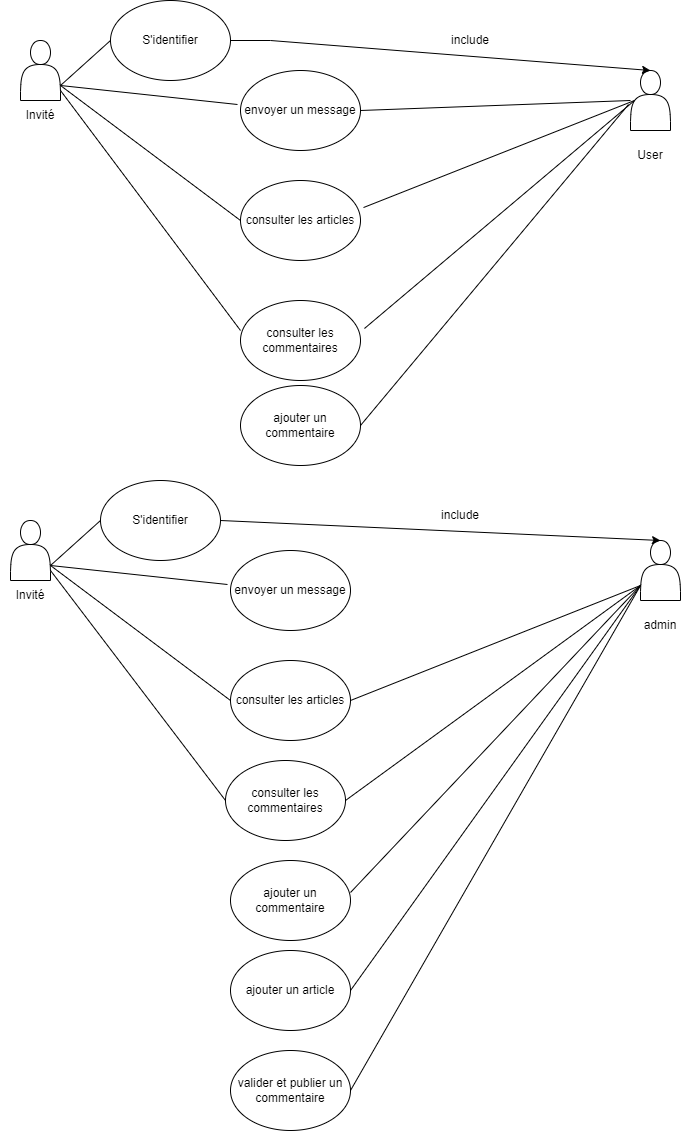

The diagram above was exported from draw.io. Its source (the exported page's mxGraphModel, read from the mxfile embedded in the PNG):
<mxGraphModel dx="1434" dy="699" grid="1" gridSize="10" guides="1" tooltips="1" connect="1" arrows="1" fold="1" page="1" pageScale="1" pageWidth="827" pageHeight="1169" math="0" shadow="0">
  <root>
    <mxCell id="0" />
    <mxCell id="1" parent="0" />
    <mxCell id="TSulqjobGOCz_NJ-1d2C-1" value="" style="shape=actor;whiteSpace=wrap;html=1;" parent="1" vertex="1">
      <mxGeometry x="89" y="70" width="40" height="60" as="geometry" />
    </mxCell>
    <mxCell id="TSulqjobGOCz_NJ-1d2C-2" value="Invité" style="text;html=1;strokeColor=none;fillColor=none;align=center;verticalAlign=middle;whiteSpace=wrap;rounded=0;" parent="1" vertex="1">
      <mxGeometry x="79" y="130" width="60" height="30" as="geometry" />
    </mxCell>
    <mxCell id="TSulqjobGOCz_NJ-1d2C-3" value="" style="shape=actor;whiteSpace=wrap;html=1;" parent="1" vertex="1">
      <mxGeometry x="699" y="100" width="40" height="60" as="geometry" />
    </mxCell>
    <mxCell id="TSulqjobGOCz_NJ-1d2C-8" value="S'identifier" style="ellipse;whiteSpace=wrap;html=1;" parent="1" vertex="1">
      <mxGeometry x="179" y="30" width="120" height="80" as="geometry" />
    </mxCell>
    <mxCell id="TSulqjobGOCz_NJ-1d2C-9" value="envoyer un message" style="ellipse;whiteSpace=wrap;html=1;" parent="1" vertex="1">
      <mxGeometry x="309" y="100" width="120" height="80" as="geometry" />
    </mxCell>
    <mxCell id="TSulqjobGOCz_NJ-1d2C-10" value="consulter les articles" style="ellipse;whiteSpace=wrap;html=1;" parent="1" vertex="1">
      <mxGeometry x="309" y="210" width="120" height="80" as="geometry" />
    </mxCell>
    <mxCell id="TSulqjobGOCz_NJ-1d2C-11" value="ajouter un commentaire" style="ellipse;whiteSpace=wrap;html=1;" parent="1" vertex="1">
      <mxGeometry x="309" y="415" width="120" height="80" as="geometry" />
    </mxCell>
    <mxCell id="TSulqjobGOCz_NJ-1d2C-12" value="consulter les commentaires" style="ellipse;whiteSpace=wrap;html=1;" parent="1" vertex="1">
      <mxGeometry x="309" y="330" width="120" height="80" as="geometry" />
    </mxCell>
    <mxCell id="TSulqjobGOCz_NJ-1d2C-19" value="" style="endArrow=none;html=1;rounded=0;exitX=1;exitY=0.75;exitDx=0;exitDy=0;entryX=0;entryY=0.5;entryDx=0;entryDy=0;" parent="1" source="TSulqjobGOCz_NJ-1d2C-1" target="TSulqjobGOCz_NJ-1d2C-8" edge="1">
      <mxGeometry width="50" height="50" relative="1" as="geometry">
        <mxPoint x="379" y="420" as="sourcePoint" />
        <mxPoint x="429" y="370" as="targetPoint" />
      </mxGeometry>
    </mxCell>
    <mxCell id="TSulqjobGOCz_NJ-1d2C-24" value="" style="endArrow=none;html=1;rounded=0;entryX=1;entryY=0.5;entryDx=0;entryDy=0;" parent="1" target="TSulqjobGOCz_NJ-1d2C-9" edge="1">
      <mxGeometry width="50" height="50" relative="1" as="geometry">
        <mxPoint x="699" y="130" as="sourcePoint" />
        <mxPoint x="429" y="370" as="targetPoint" />
      </mxGeometry>
    </mxCell>
    <mxCell id="TSulqjobGOCz_NJ-1d2C-25" value="" style="endArrow=none;html=1;rounded=0;entryX=1.025;entryY=0.338;entryDx=0;entryDy=0;exitX=0.1;exitY=0.5;exitDx=0;exitDy=0;exitPerimeter=0;entryPerimeter=0;" parent="1" source="TSulqjobGOCz_NJ-1d2C-3" target="TSulqjobGOCz_NJ-1d2C-10" edge="1">
      <mxGeometry width="50" height="50" relative="1" as="geometry">
        <mxPoint x="99" y="390" as="sourcePoint" />
        <mxPoint x="233" y="190" as="targetPoint" />
      </mxGeometry>
    </mxCell>
    <mxCell id="TSulqjobGOCz_NJ-1d2C-26" value="" style="endArrow=none;html=1;rounded=0;exitX=0.1;exitY=0.5;exitDx=0;exitDy=0;exitPerimeter=0;entryX=1.033;entryY=0.35;entryDx=0;entryDy=0;entryPerimeter=0;" parent="1" source="TSulqjobGOCz_NJ-1d2C-3" target="TSulqjobGOCz_NJ-1d2C-12" edge="1">
      <mxGeometry width="50" height="50" relative="1" as="geometry">
        <mxPoint x="145" y="270" as="sourcePoint" />
        <mxPoint x="243" y="200" as="targetPoint" />
      </mxGeometry>
    </mxCell>
    <mxCell id="TSulqjobGOCz_NJ-1d2C-27" value="" style="endArrow=classic;html=1;rounded=0;exitX=1;exitY=0.5;exitDx=0;exitDy=0;entryX=0.5;entryY=0;entryDx=0;entryDy=0;" parent="1" source="TSulqjobGOCz_NJ-1d2C-8" target="TSulqjobGOCz_NJ-1d2C-3" edge="1">
      <mxGeometry width="50" height="50" relative="1" as="geometry">
        <mxPoint x="229" y="105" as="sourcePoint" />
        <mxPoint x="95" y="355" as="targetPoint" />
        <Array as="points">
          <mxPoint x="339" y="70" />
        </Array>
      </mxGeometry>
    </mxCell>
    <mxCell id="TSulqjobGOCz_NJ-1d2C-23" value="include" style="text;html=1;strokeColor=none;fillColor=none;align=center;verticalAlign=middle;whiteSpace=wrap;rounded=0;" parent="1" vertex="1">
      <mxGeometry x="509" y="55" width="60" height="30" as="geometry" />
    </mxCell>
    <mxCell id="TSulqjobGOCz_NJ-1d2C-29" value="" style="endArrow=none;html=1;rounded=0;exitX=-0.05;exitY=0.567;exitDx=0;exitDy=0;exitPerimeter=0;entryX=1;entryY=0.5;entryDx=0;entryDy=0;" parent="1" source="TSulqjobGOCz_NJ-1d2C-3" target="TSulqjobGOCz_NJ-1d2C-11" edge="1">
      <mxGeometry width="50" height="50" relative="1" as="geometry">
        <mxPoint x="105" y="395" as="sourcePoint" />
        <mxPoint x="319" y="370" as="targetPoint" />
      </mxGeometry>
    </mxCell>
    <mxCell id="TSulqjobGOCz_NJ-1d2C-33" value="" style="endArrow=none;html=1;rounded=0;exitX=1;exitY=0.75;exitDx=0;exitDy=0;entryX=-0.025;entryY=0.425;entryDx=0;entryDy=0;entryPerimeter=0;" parent="1" source="TSulqjobGOCz_NJ-1d2C-1" target="TSulqjobGOCz_NJ-1d2C-9" edge="1">
      <mxGeometry width="50" height="50" relative="1" as="geometry">
        <mxPoint x="379" y="420" as="sourcePoint" />
        <mxPoint x="429" y="370" as="targetPoint" />
      </mxGeometry>
    </mxCell>
    <mxCell id="TSulqjobGOCz_NJ-1d2C-34" value="" style="endArrow=none;html=1;rounded=0;exitX=1;exitY=0.75;exitDx=0;exitDy=0;" parent="1" source="TSulqjobGOCz_NJ-1d2C-1" edge="1">
      <mxGeometry width="50" height="50" relative="1" as="geometry">
        <mxPoint x="139" y="125" as="sourcePoint" />
        <mxPoint x="309" y="250" as="targetPoint" />
      </mxGeometry>
    </mxCell>
    <mxCell id="TSulqjobGOCz_NJ-1d2C-35" value="" style="endArrow=none;html=1;rounded=0;" parent="1" edge="1">
      <mxGeometry width="50" height="50" relative="1" as="geometry">
        <mxPoint x="129" y="120" as="sourcePoint" />
        <mxPoint x="309" y="360" as="targetPoint" />
      </mxGeometry>
    </mxCell>
    <mxCell id="jpfScaSkgfrJp6YXhNgV-1" value="" style="shape=actor;whiteSpace=wrap;html=1;" parent="1" vertex="1">
      <mxGeometry x="79" y="550" width="40" height="60" as="geometry" />
    </mxCell>
    <mxCell id="jpfScaSkgfrJp6YXhNgV-2" value="Invité" style="text;html=1;strokeColor=none;fillColor=none;align=center;verticalAlign=middle;whiteSpace=wrap;rounded=0;" parent="1" vertex="1">
      <mxGeometry x="69" y="610" width="60" height="30" as="geometry" />
    </mxCell>
    <mxCell id="jpfScaSkgfrJp6YXhNgV-5" value="" style="shape=actor;whiteSpace=wrap;html=1;" parent="1" vertex="1">
      <mxGeometry x="709" y="570" width="40" height="60" as="geometry" />
    </mxCell>
    <mxCell id="jpfScaSkgfrJp6YXhNgV-6" value="admin" style="text;html=1;strokeColor=none;fillColor=none;align=center;verticalAlign=middle;whiteSpace=wrap;rounded=0;" parent="1" vertex="1">
      <mxGeometry x="699" y="640" width="60" height="30" as="geometry" />
    </mxCell>
    <mxCell id="jpfScaSkgfrJp6YXhNgV-7" value="S'identifier" style="ellipse;whiteSpace=wrap;html=1;" parent="1" vertex="1">
      <mxGeometry x="169" y="510" width="120" height="80" as="geometry" />
    </mxCell>
    <mxCell id="jpfScaSkgfrJp6YXhNgV-8" value="envoyer un message" style="ellipse;whiteSpace=wrap;html=1;" parent="1" vertex="1">
      <mxGeometry x="299" y="580" width="120" height="80" as="geometry" />
    </mxCell>
    <mxCell id="jpfScaSkgfrJp6YXhNgV-9" value="consulter les articles" style="ellipse;whiteSpace=wrap;html=1;" parent="1" vertex="1">
      <mxGeometry x="299" y="690" width="120" height="80" as="geometry" />
    </mxCell>
    <mxCell id="jpfScaSkgfrJp6YXhNgV-10" value="ajouter un commentaire" style="ellipse;whiteSpace=wrap;html=1;" parent="1" vertex="1">
      <mxGeometry x="299" y="890" width="120" height="80" as="geometry" />
    </mxCell>
    <mxCell id="jpfScaSkgfrJp6YXhNgV-11" value="consulter les commentaires" style="ellipse;whiteSpace=wrap;html=1;" parent="1" vertex="1">
      <mxGeometry x="294" y="790" width="120" height="80" as="geometry" />
    </mxCell>
    <mxCell id="jpfScaSkgfrJp6YXhNgV-12" value="ajouter un article" style="ellipse;whiteSpace=wrap;html=1;" parent="1" vertex="1">
      <mxGeometry x="299" y="980" width="120" height="80" as="geometry" />
    </mxCell>
    <mxCell id="jpfScaSkgfrJp6YXhNgV-13" value="valider et publier un commentaire" style="ellipse;whiteSpace=wrap;html=1;" parent="1" vertex="1">
      <mxGeometry x="299" y="1080" width="120" height="80" as="geometry" />
    </mxCell>
    <mxCell id="jpfScaSkgfrJp6YXhNgV-14" value="" style="endArrow=none;html=1;rounded=0;entryX=1;entryY=0.5;entryDx=0;entryDy=0;exitX=0;exitY=0.75;exitDx=0;exitDy=0;" parent="1" source="jpfScaSkgfrJp6YXhNgV-5" target="jpfScaSkgfrJp6YXhNgV-13" edge="1">
      <mxGeometry width="50" height="50" relative="1" as="geometry">
        <mxPoint x="119" y="935" as="sourcePoint" />
        <mxPoint x="169" y="885" as="targetPoint" />
      </mxGeometry>
    </mxCell>
    <mxCell id="jpfScaSkgfrJp6YXhNgV-15" value="" style="endArrow=none;html=1;rounded=0;entryX=1;entryY=0.5;entryDx=0;entryDy=0;exitX=0;exitY=0.75;exitDx=0;exitDy=0;" parent="1" source="jpfScaSkgfrJp6YXhNgV-5" target="jpfScaSkgfrJp6YXhNgV-12" edge="1">
      <mxGeometry width="50" height="50" relative="1" as="geometry">
        <mxPoint x="129" y="945" as="sourcePoint" />
        <mxPoint x="343" y="945" as="targetPoint" />
      </mxGeometry>
    </mxCell>
    <mxCell id="jpfScaSkgfrJp6YXhNgV-16" value="" style="endArrow=none;html=1;rounded=0;exitX=1;exitY=0.75;exitDx=0;exitDy=0;entryX=0;entryY=0.5;entryDx=0;entryDy=0;" parent="1" source="jpfScaSkgfrJp6YXhNgV-1" target="jpfScaSkgfrJp6YXhNgV-7" edge="1">
      <mxGeometry width="50" height="50" relative="1" as="geometry">
        <mxPoint x="369" y="900" as="sourcePoint" />
        <mxPoint x="419" y="850" as="targetPoint" />
      </mxGeometry>
    </mxCell>
    <mxCell id="jpfScaSkgfrJp6YXhNgV-18" value="" style="endArrow=classic;html=1;rounded=0;exitX=1;exitY=0.5;exitDx=0;exitDy=0;entryX=0.5;entryY=0;entryDx=0;entryDy=0;" parent="1" source="jpfScaSkgfrJp6YXhNgV-7" target="jpfScaSkgfrJp6YXhNgV-5" edge="1">
      <mxGeometry width="50" height="50" relative="1" as="geometry">
        <mxPoint x="199" y="588" as="sourcePoint" />
        <mxPoint x="99" y="880" as="targetPoint" />
      </mxGeometry>
    </mxCell>
    <mxCell id="jpfScaSkgfrJp6YXhNgV-23" value="include" style="text;html=1;strokeColor=none;fillColor=none;align=center;verticalAlign=middle;whiteSpace=wrap;rounded=0;" parent="1" vertex="1">
      <mxGeometry x="499" y="530" width="60" height="30" as="geometry" />
    </mxCell>
    <mxCell id="jpfScaSkgfrJp6YXhNgV-25" value="" style="endArrow=none;html=1;rounded=0;entryX=1;entryY=0.5;entryDx=0;entryDy=0;exitX=0;exitY=0.75;exitDx=0;exitDy=0;" parent="1" source="jpfScaSkgfrJp6YXhNgV-5" target="jpfScaSkgfrJp6YXhNgV-9" edge="1">
      <mxGeometry width="50" height="50" relative="1" as="geometry">
        <mxPoint x="99" y="1130" as="sourcePoint" />
        <mxPoint x="419" y="850" as="targetPoint" />
      </mxGeometry>
    </mxCell>
    <mxCell id="jpfScaSkgfrJp6YXhNgV-26" value="" style="endArrow=none;html=1;rounded=0;entryX=1;entryY=0.5;entryDx=0;entryDy=0;exitX=0;exitY=0.75;exitDx=0;exitDy=0;" parent="1" source="jpfScaSkgfrJp6YXhNgV-5" target="jpfScaSkgfrJp6YXhNgV-11" edge="1">
      <mxGeometry width="50" height="50" relative="1" as="geometry">
        <mxPoint x="99" y="1145" as="sourcePoint" />
        <mxPoint x="309" y="740" as="targetPoint" />
      </mxGeometry>
    </mxCell>
    <mxCell id="jpfScaSkgfrJp6YXhNgV-27" value="" style="endArrow=none;html=1;rounded=0;entryX=1;entryY=0.4;entryDx=0;entryDy=0;entryPerimeter=0;exitX=0;exitY=0.75;exitDx=0;exitDy=0;" parent="1" source="jpfScaSkgfrJp6YXhNgV-5" target="jpfScaSkgfrJp6YXhNgV-10" edge="1">
      <mxGeometry width="50" height="50" relative="1" as="geometry">
        <mxPoint x="749" y="620" as="sourcePoint" />
        <mxPoint x="309" y="850" as="targetPoint" />
      </mxGeometry>
    </mxCell>
    <mxCell id="jpfScaSkgfrJp6YXhNgV-28" value="" style="endArrow=none;html=1;rounded=0;exitX=1;exitY=0.75;exitDx=0;exitDy=0;entryX=-0.025;entryY=0.425;entryDx=0;entryDy=0;entryPerimeter=0;" parent="1" source="jpfScaSkgfrJp6YXhNgV-1" target="jpfScaSkgfrJp6YXhNgV-8" edge="1">
      <mxGeometry width="50" height="50" relative="1" as="geometry">
        <mxPoint x="369" y="900" as="sourcePoint" />
        <mxPoint x="419" y="850" as="targetPoint" />
      </mxGeometry>
    </mxCell>
    <mxCell id="jpfScaSkgfrJp6YXhNgV-29" value="" style="endArrow=none;html=1;rounded=0;exitX=1;exitY=0.75;exitDx=0;exitDy=0;" parent="1" source="jpfScaSkgfrJp6YXhNgV-1" edge="1">
      <mxGeometry width="50" height="50" relative="1" as="geometry">
        <mxPoint x="129" y="605" as="sourcePoint" />
        <mxPoint x="299" y="730" as="targetPoint" />
      </mxGeometry>
    </mxCell>
    <mxCell id="jpfScaSkgfrJp6YXhNgV-30" value="" style="endArrow=none;html=1;rounded=0;entryX=0;entryY=0.5;entryDx=0;entryDy=0;" parent="1" target="jpfScaSkgfrJp6YXhNgV-11" edge="1">
      <mxGeometry width="50" height="50" relative="1" as="geometry">
        <mxPoint x="119" y="600" as="sourcePoint" />
        <mxPoint x="299" y="840" as="targetPoint" />
      </mxGeometry>
    </mxCell>
    <mxCell id="jpfScaSkgfrJp6YXhNgV-31" value="User" style="text;html=1;strokeColor=none;fillColor=none;align=center;verticalAlign=middle;whiteSpace=wrap;rounded=0;" parent="1" vertex="1">
      <mxGeometry x="689" y="170" width="60" height="30" as="geometry" />
    </mxCell>
  </root>
</mxGraphModel>